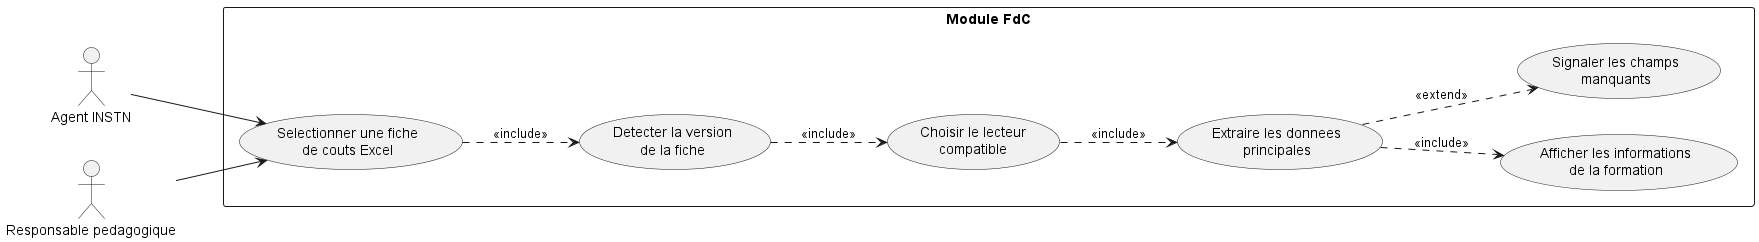

The diagram above was rendered by PlantUML. Its source (embedded in the PNG):
@startuml
left to right direction

actor "Agent INSTN" as Agent
actor "Responsable pedagogique" as Responsable

rectangle "Module FdC" {
  usecase "Selectionner une fiche\nde couts Excel" as UC_SELECT
  usecase "Detecter la version\nde la fiche" as UC_VERSION
  usecase "Choisir le lecteur\ncompatible" as UC_READER
  usecase "Extraire les donnees\nprincipales" as UC_EXTRACT
  usecase "Afficher les informations\nde la formation" as UC_DISPLAY
  usecase "Signaler les champs\nmanquants" as UC_ERROR
}

Agent --> UC_SELECT
Responsable --> UC_SELECT

UC_SELECT ..> UC_VERSION : <<include>>
UC_VERSION ..> UC_READER : <<include>>
UC_READER ..> UC_EXTRACT : <<include>>
UC_EXTRACT ..> UC_DISPLAY : <<include>>
UC_EXTRACT ..> UC_ERROR : <<extend>>

@enduml